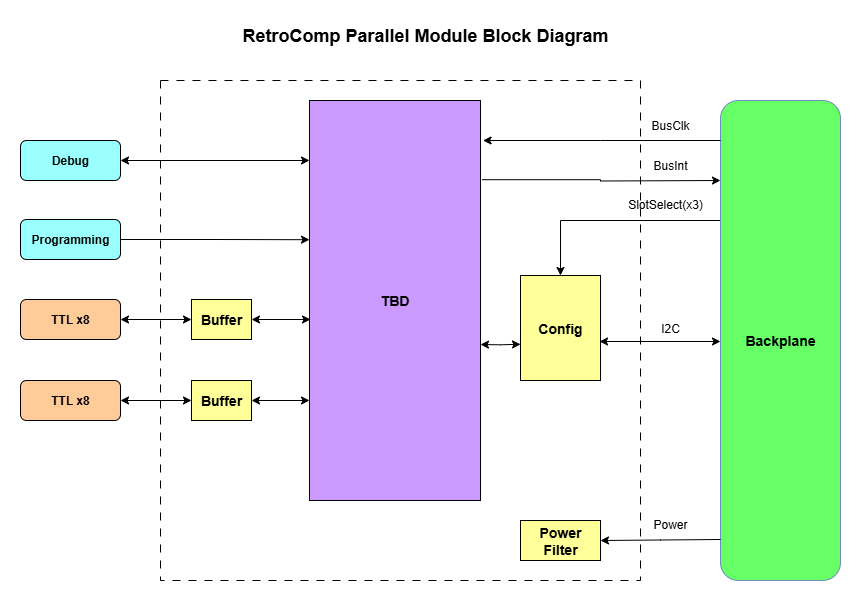

The diagram above was exported from draw.io. Its source (the exported page's mxGraphModel, read from the mxfile embedded in the PNG):
<mxGraphModel dx="995" dy="726" grid="1" gridSize="10" guides="1" tooltips="1" connect="1" arrows="1" fold="1" page="1" pageScale="1" pageWidth="1100" pageHeight="850" math="0" shadow="0">
  <root>
    <mxCell id="0" />
    <mxCell id="1" parent="0" />
    <mxCell id="zYWQm6FeYK7ZvlCrXuv9-24" value="" style="rounded=0;whiteSpace=wrap;html=1;dashed=1;dashPattern=8 8;" parent="1" vertex="1">
      <mxGeometry x="240" y="140" width="480" height="500" as="geometry" />
    </mxCell>
    <mxCell id="1NqFx9--2LPchFtkVJ0D-2" style="edgeStyle=orthogonalEdgeStyle;rounded=0;orthogonalLoop=1;jettySize=auto;html=1;exitX=0;exitY=0.25;exitDx=0;exitDy=0;entryX=0.5;entryY=0;entryDx=0;entryDy=0;" parent="1" source="XGa5Y8sCl0DmdLY9kct8-3" target="1NqFx9--2LPchFtkVJ0D-1" edge="1">
      <mxGeometry relative="1" as="geometry">
        <Array as="points">
          <mxPoint x="640" y="280" />
        </Array>
      </mxGeometry>
    </mxCell>
    <mxCell id="XGa5Y8sCl0DmdLY9kct8-3" value="&lt;b&gt;&lt;font style=&quot;font-size: 14px;&quot;&gt;Backplane&lt;/font&gt;&lt;/b&gt;" style="rounded=1;whiteSpace=wrap;html=1;fillColor=#66FF66;strokeColor=#6c8ebf;" parent="1" vertex="1">
      <mxGeometry x="800" y="160" width="120" height="480" as="geometry" />
    </mxCell>
    <mxCell id="zYWQm6FeYK7ZvlCrXuv9-20" style="edgeStyle=orthogonalEdgeStyle;rounded=0;orthogonalLoop=1;jettySize=auto;html=1;exitX=1;exitY=0.5;exitDx=0;exitDy=0;entryX=0;entryY=0.25;entryDx=0;entryDy=0;startArrow=classic;startFill=1;" parent="1" source="XGa5Y8sCl0DmdLY9kct8-4" edge="1">
      <mxGeometry relative="1" as="geometry">
        <mxPoint x="389" y="220" as="targetPoint" />
      </mxGeometry>
    </mxCell>
    <mxCell id="XGa5Y8sCl0DmdLY9kct8-4" value="&lt;b&gt;Debug&lt;/b&gt;" style="rounded=1;whiteSpace=wrap;html=1;fillColor=#99FFFF;" parent="1" vertex="1">
      <mxGeometry x="100" y="200" width="100" height="40" as="geometry" />
    </mxCell>
    <mxCell id="XGa5Y8sCl0DmdLY9kct8-5" value="&lt;span style=&quot;font-size: 14px;&quot;&gt;&lt;b&gt;TBD&lt;/b&gt;&lt;/span&gt;" style="rounded=0;whiteSpace=wrap;html=1;fillColor=#CC99FF;" parent="1" vertex="1">
      <mxGeometry x="389" y="160" width="171" height="400" as="geometry" />
    </mxCell>
    <mxCell id="XGa5Y8sCl0DmdLY9kct8-6" value="&lt;span style=&quot;font-size: 14px;&quot;&gt;&lt;b&gt;Power&lt;/b&gt;&lt;/span&gt;&lt;div&gt;&lt;span style=&quot;font-size: 14px;&quot;&gt;&lt;b&gt;Filter&lt;/b&gt;&lt;/span&gt;&lt;/div&gt;" style="rounded=0;whiteSpace=wrap;html=1;fillColor=#FFFF99;" parent="1" vertex="1">
      <mxGeometry x="600" y="580" width="80" height="40" as="geometry" />
    </mxCell>
    <mxCell id="CG7hZ_wFSSS8GAl2Qvh1-33" value="&lt;b&gt;&lt;font style=&quot;font-size: 18px;&quot;&gt;RetroComp Parallel Module Block Diagram&lt;/font&gt;&lt;/b&gt;" style="text;html=1;align=center;verticalAlign=middle;whiteSpace=wrap;rounded=0;" parent="1" vertex="1">
      <mxGeometry x="320" y="80" width="370" height="30" as="geometry" />
    </mxCell>
    <mxCell id="zYWQm6FeYK7ZvlCrXuv9-9" style="edgeStyle=orthogonalEdgeStyle;rounded=0;orthogonalLoop=1;jettySize=auto;html=1;exitX=1.01;exitY=0.198;exitDx=0;exitDy=0;entryX=0;entryY=0.75;entryDx=0;entryDy=0;exitPerimeter=0;startArrow=none;startFill=0;endArrow=classic;endFill=1;" parent="1" source="XGa5Y8sCl0DmdLY9kct8-5" edge="1">
      <mxGeometry relative="1" as="geometry">
        <mxPoint x="720" y="240" as="sourcePoint" />
        <mxPoint x="800" y="240" as="targetPoint" />
      </mxGeometry>
    </mxCell>
    <mxCell id="zYWQm6FeYK7ZvlCrXuv9-10" value="BusInt" style="text;html=1;align=center;verticalAlign=middle;whiteSpace=wrap;rounded=0;" parent="1" vertex="1">
      <mxGeometry x="720" y="210" width="60" height="30" as="geometry" />
    </mxCell>
    <mxCell id="zYWQm6FeYK7ZvlCrXuv9-12" value="SlotSelect(x3)" style="text;html=1;align=center;verticalAlign=middle;whiteSpace=wrap;rounded=0;" parent="1" vertex="1">
      <mxGeometry x="705" y="249" width="80" height="30" as="geometry" />
    </mxCell>
    <mxCell id="zYWQm6FeYK7ZvlCrXuv9-13" style="edgeStyle=orthogonalEdgeStyle;rounded=0;orthogonalLoop=1;jettySize=auto;html=1;exitX=1;exitY=0.75;exitDx=0;exitDy=0;entryX=1;entryY=0.5;entryDx=0;entryDy=0;" parent="1" target="XGa5Y8sCl0DmdLY9kct8-6" edge="1">
      <mxGeometry relative="1" as="geometry">
        <mxPoint x="800" y="599" as="sourcePoint" />
        <mxPoint x="720" y="599" as="targetPoint" />
      </mxGeometry>
    </mxCell>
    <mxCell id="zYWQm6FeYK7ZvlCrXuv9-14" value="Power" style="text;html=1;align=center;verticalAlign=middle;whiteSpace=wrap;rounded=0;" parent="1" vertex="1">
      <mxGeometry x="720" y="569" width="60" height="30" as="geometry" />
    </mxCell>
    <mxCell id="zYWQm6FeYK7ZvlCrXuv9-16" value="I2C" style="text;html=1;align=center;verticalAlign=middle;whiteSpace=wrap;rounded=0;" parent="1" vertex="1">
      <mxGeometry x="720" y="372.5" width="60" height="30" as="geometry" />
    </mxCell>
    <mxCell id="zYWQm6FeYK7ZvlCrXuv9-17" value="&lt;b&gt;Programming&lt;/b&gt;" style="rounded=1;whiteSpace=wrap;html=1;fillColor=#99FFFF;" parent="1" vertex="1">
      <mxGeometry x="100" y="279" width="100" height="40" as="geometry" />
    </mxCell>
    <mxCell id="zYWQm6FeYK7ZvlCrXuv9-18" style="edgeStyle=orthogonalEdgeStyle;rounded=0;orthogonalLoop=1;jettySize=auto;html=1;exitX=1;exitY=0.5;exitDx=0;exitDy=0;entryX=0;entryY=0.448;entryDx=0;entryDy=0;entryPerimeter=0;" parent="1" source="zYWQm6FeYK7ZvlCrXuv9-17" edge="1">
      <mxGeometry relative="1" as="geometry">
        <mxPoint x="389" y="299.20000000000005" as="targetPoint" />
      </mxGeometry>
    </mxCell>
    <mxCell id="zYWQm6FeYK7ZvlCrXuv9-22" style="edgeStyle=orthogonalEdgeStyle;rounded=0;orthogonalLoop=1;jettySize=auto;html=1;exitX=1.015;exitY=0.1;exitDx=0;exitDy=0;entryX=0;entryY=0.75;entryDx=0;entryDy=0;exitPerimeter=0;startArrow=classic;startFill=1;endArrow=none;endFill=0;" parent="1" source="XGa5Y8sCl0DmdLY9kct8-5" edge="1">
      <mxGeometry relative="1" as="geometry">
        <mxPoint x="720" y="200" as="sourcePoint" />
        <mxPoint x="800" y="200" as="targetPoint" />
      </mxGeometry>
    </mxCell>
    <mxCell id="zYWQm6FeYK7ZvlCrXuv9-23" value="BusClk" style="text;html=1;align=center;verticalAlign=middle;whiteSpace=wrap;rounded=0;" parent="1" vertex="1">
      <mxGeometry x="695" y="170" width="110" height="30" as="geometry" />
    </mxCell>
    <mxCell id="9mXi5TYKmuGidNmoGbkr-1" value="&lt;b&gt;TTL x8&lt;/b&gt;" style="rounded=1;whiteSpace=wrap;html=1;fillColor=#FFCC99;" parent="1" vertex="1">
      <mxGeometry x="100" y="440" width="100" height="40" as="geometry" />
    </mxCell>
    <mxCell id="vO5DqupcCJeG4LQ-aTYW-1" value="&lt;b&gt;TTL x8&lt;/b&gt;" style="rounded=1;whiteSpace=wrap;html=1;fillColor=#FFCC99;" parent="1" vertex="1">
      <mxGeometry x="100" y="359" width="100" height="40" as="geometry" />
    </mxCell>
    <mxCell id="1NqFx9--2LPchFtkVJ0D-1" value="&lt;span style=&quot;font-size: 14px;&quot;&gt;&lt;b&gt;Config&lt;/b&gt;&lt;/span&gt;" style="rounded=0;whiteSpace=wrap;html=1;fillColor=#FFFF99;" parent="1" vertex="1">
      <mxGeometry x="600" y="335" width="80" height="105" as="geometry" />
    </mxCell>
    <mxCell id="hg0j0Y7QPqBMrvu0A-aq-3" style="edgeStyle=orthogonalEdgeStyle;rounded=0;orthogonalLoop=1;jettySize=auto;html=1;exitX=0;exitY=0.5;exitDx=0;exitDy=0;entryX=1;entryY=0.5;entryDx=0;entryDy=0;startArrow=classic;startFill=1;" edge="1" parent="1" source="1NqFx9--2LPchFtkVJ0D-5" target="9mXi5TYKmuGidNmoGbkr-1">
      <mxGeometry relative="1" as="geometry" />
    </mxCell>
    <mxCell id="hg0j0Y7QPqBMrvu0A-aq-5" style="edgeStyle=orthogonalEdgeStyle;rounded=0;orthogonalLoop=1;jettySize=auto;html=1;exitX=1;exitY=0.5;exitDx=0;exitDy=0;entryX=0;entryY=0.75;entryDx=0;entryDy=0;startArrow=classic;startFill=1;" edge="1" parent="1" source="1NqFx9--2LPchFtkVJ0D-5" target="XGa5Y8sCl0DmdLY9kct8-5">
      <mxGeometry relative="1" as="geometry" />
    </mxCell>
    <mxCell id="1NqFx9--2LPchFtkVJ0D-5" value="&lt;span style=&quot;font-size: 14px;&quot;&gt;&lt;b&gt;Buffer&lt;/b&gt;&lt;/span&gt;" style="rounded=0;whiteSpace=wrap;html=1;fillColor=#FFFF99;" parent="1" vertex="1">
      <mxGeometry x="271" y="440" width="60" height="40" as="geometry" />
    </mxCell>
    <mxCell id="0L9Hg36pAh2QNF1A6HLZ-8" style="edgeStyle=orthogonalEdgeStyle;rounded=0;orthogonalLoop=1;jettySize=auto;html=1;exitX=0;exitY=0.5;exitDx=0;exitDy=0;entryX=0.988;entryY=0.619;entryDx=0;entryDy=0;entryPerimeter=0;startArrow=classic;startFill=1;" parent="1" edge="1">
      <mxGeometry relative="1" as="geometry">
        <mxPoint x="800" y="401" as="sourcePoint" />
        <mxPoint x="679.04" y="400.9949999999999" as="targetPoint" />
      </mxGeometry>
    </mxCell>
    <mxCell id="0L9Hg36pAh2QNF1A6HLZ-9" style="edgeStyle=orthogonalEdgeStyle;rounded=0;orthogonalLoop=1;jettySize=auto;html=1;exitX=0;exitY=0.75;exitDx=0;exitDy=0;entryX=1;entryY=0.635;entryDx=0;entryDy=0;entryPerimeter=0;startArrow=classic;startFill=1;" parent="1" edge="1">
      <mxGeometry relative="1" as="geometry">
        <mxPoint x="600" y="403.75" as="sourcePoint" />
        <mxPoint x="560" y="404" as="targetPoint" />
      </mxGeometry>
    </mxCell>
    <mxCell id="hg0j0Y7QPqBMrvu0A-aq-2" style="edgeStyle=orthogonalEdgeStyle;rounded=0;orthogonalLoop=1;jettySize=auto;html=1;exitX=0;exitY=0.5;exitDx=0;exitDy=0;entryX=1;entryY=0.5;entryDx=0;entryDy=0;startArrow=classic;startFill=1;" edge="1" parent="1" source="hg0j0Y7QPqBMrvu0A-aq-1" target="vO5DqupcCJeG4LQ-aTYW-1">
      <mxGeometry relative="1" as="geometry" />
    </mxCell>
    <mxCell id="hg0j0Y7QPqBMrvu0A-aq-1" value="&lt;span style=&quot;font-size: 14px;&quot;&gt;&lt;b&gt;Buffer&lt;/b&gt;&lt;/span&gt;" style="rounded=0;whiteSpace=wrap;html=1;fillColor=#FFFF99;" vertex="1" parent="1">
      <mxGeometry x="271" y="359" width="60" height="40" as="geometry" />
    </mxCell>
    <mxCell id="hg0j0Y7QPqBMrvu0A-aq-4" style="edgeStyle=orthogonalEdgeStyle;rounded=0;orthogonalLoop=1;jettySize=auto;html=1;exitX=1;exitY=0.5;exitDx=0;exitDy=0;startArrow=classic;startFill=1;" edge="1" parent="1" source="hg0j0Y7QPqBMrvu0A-aq-1">
      <mxGeometry relative="1" as="geometry">
        <mxPoint x="390" y="379" as="targetPoint" />
      </mxGeometry>
    </mxCell>
  </root>
</mxGraphModel>